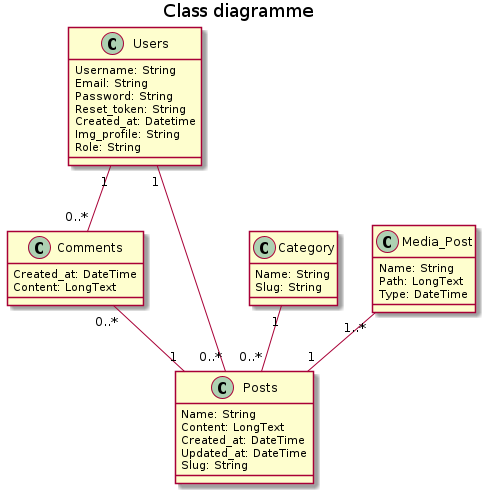

The diagram above was rendered by PlantUML. Its source (embedded in the PNG):
@startuml
title Class diagramme


class Users {
  Username: String
  Email: String
  Password: String
  Reset_token: String
  Created_at: Datetime
  Img_profile: String
  Role: String
}

class Comments {
  Created_at: DateTime
  Content: LongText
}

class Category {
  Name: String
  Slug: String

}
class Media_Post{
Name: String
Path: LongText
Type: DateTime
}

class Posts {
  Name: String
  Content: LongText
  Created_at: DateTime
  Updated_at: DateTime
  Slug: String
}

Users "1" -- "0..*" Posts 
Users "1" -- "0..*" Comments
Category "1" -- "0..*" Posts 
Comments "0..*" -- "1" Posts
Media_Post "1..*" -- "1" Posts

@enduml